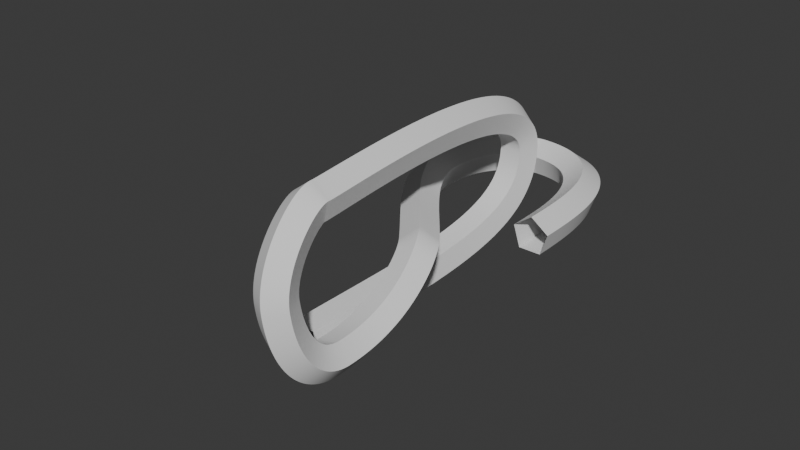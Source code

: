 # Source: New_track.blend  (saved by Blender 4.2.66; exported with 4.5.12 LTS)
import bpy
from mathutils import Matrix  # noqa: F401  (used for matrix-valued properties, if any)

bpy.ops.wm.read_factory_settings(use_empty=True)
scene = bpy.context.scene
scene.name = 'Scene'

# ---- collections
col_collection = bpy.data.collections.new('Collection'); scene.collection.children.link(col_collection)

# ---- world
world_world = bpy.data.worlds.new('World'); scene.world = world_world
world_world.use_nodes = True; world_world.node_tree.nodes.clear()
_N = world_world.node_tree.nodes; _L = world_world.node_tree.links
n0 = _N.new('ShaderNodeOutputWorld'); n0.name = 'World Output'; n0.location = (300, 300)
n1 = _N.new('ShaderNodeBackground'); n1.name = 'Background'; n1.location = (10, 300)
n1.inputs[0].default_value = (0.05088, 0.05088, 0.05088, 1.0)
_L.new(n1.outputs[0], n0.inputs[0])
n0.is_active_output = True
world_world.color = (0.05088, 0.05088, 0.05088)
world_world.use_sun_shadow = False
world_world.sun_shadow_jitter_overblur = 0.0

# ---- meshes
me_cylinder = bpy.data.meshes.new('Cylinder')
me_cylinder.from_pydata([(0.5, 7.55e-08, 20.0), (-0.5, -7.55e-08, 20.0), (0.5, -38.04, 6.18), (-0.5, -38.04, 6.18), (0.5, -23.51, -16.18), (-0.5, -23.51, -16.18), (0.5, 23.51, -16.18), (-0.5, 23.51, -16.18), (0.5, 38.04, 6.18), (-0.5, 38.04, 6.18)], [], [(0, 1, 3, 2), (2, 3, 5, 4), (4, 5, 7, 6), (6, 7, 9, 8), (8, 9, 1, 0)])
_uv = me_cylinder.uv_layers.new(name='UVMap')
_uv.uv.foreach_set('vector', [1.0, 0.5, 1.0, 1.0, 0.8, 1.0, 0.8, 0.5, 0.8, 0.5, 0.8, 1.0, 0.6, 1.0, 0.6, 0.5, 0.6, 0.5, 0.6, 1.0, 0.4, 1.0, 0.4, 0.5, 0.4, 0.5, 0.4, 1.0, 0.2, 1.0, 0.2, 0.5, 0.2, 0.5, 0.2, 1.0, 2.98e-08, 1.0, 2.98e-08, 0.5])
me_cylinder.update()

# ---- curves / text
cu_b_ziercurve_003 = bpy.data.curves.new('BézierCurve.003', 'CURVE')
cu_b_ziercurve_003.dimensions = '3D'
_sp = cu_b_ziercurve_003.splines.new('BEZIER'); _sp.bezier_points.add(8)
_sp.bezier_points.foreach_set('co', [107.5, 153.0, 61.81, 13.3, 319.5, 61.81, -55.81, 229.4, 61.81, 38.0, 69.99, 61.81, 38.0, -50.0, 0.0, 28.5, -106.6, 73.17, 19.0, -50.0, 146.3, 19.0, 260.0, 96.33, 0.0, -50.0, 0.0])
_sp.bezier_points.foreach_set('handle_left', [107.6, 124.8, 61.81, 109.6, 317.1, 61.81, -53.94, 304.2, 61.81, 0.409, 120.1, 61.81, 38.0, 28.24, -1.59e-05, 33.25, -106.1, 36.59, 19.0, -64.08, 146.3, 19.0, 260.0, 188.8, 0.0, 125.6, 0.0])
_sp.bezier_points.foreach_set('handle_right', [107.5, 208.7, 61.81, -0.7731, 319.8, 61.81, -57.11, 177.4, 61.81, 56.8, 44.91, 61.81, 38.0, -89.12, 7.948e-06, 23.75, -107.2, 109.7, 19.0, -21.84, 146.3, 19.0, 260.0, 3.837, 0.0, -225.6, 0.0])
for _p, _l, _r in zip(_sp.bezier_points, ['ALIGNED', 'ALIGNED', 'ALIGNED', 'ALIGNED', 'ALIGNED', 'ALIGNED', 'ALIGNED', 'ALIGNED', 'ALIGNED'], ['ALIGNED', 'ALIGNED', 'ALIGNED', 'ALIGNED', 'ALIGNED', 'ALIGNED', 'ALIGNED', 'ALIGNED', 'ALIGNED']): _p.handle_left_type = _l; _p.handle_right_type = _r
_sp.order_u = 0
_sp.order_v = 0
_sp.resolution_u = 64
cu_b_ziercurve_003.use_path = True
cu_b_ziercurve_003.resolution_u = 64
cu_b_ziercurve_003.fill_mode = 'FULL'

# ---- objects
ob_b_ziercurve = bpy.data.objects.new('BézierCurve', cu_b_ziercurve_003)
ob_cylinder_col = bpy.data.objects.new('Cylinder-col', me_cylinder)

# ---- transforms, parenting, visibility, modifiers, constraints
ob_b_ziercurve.location = (0.0, 0.0, 0.0)
ob_cylinder_col.location = (0.0, 0.0, 0.0)
ob_cylinder_col.scale = (1.0, 0.5, 1.0)
_m = ob_cylinder_col.modifiers.new('Array', 'ARRAY')
_m.fit_type = 'FIT_CURVE'
_m.curve = ob_b_ziercurve
_m = ob_cylinder_col.modifiers.new('Curve', 'CURVE')
_m.object = ob_b_ziercurve
_m = ob_cylinder_col.modifiers.new('Solidify', 'SOLIDIFY')
_m.offset = 0.0
_m.use_rim = False
_m = ob_cylinder_col.modifiers.new('Weld', 'WELD')
_m.merge_threshold = 0.1

# ---- collection membership
col_collection.objects.link(ob_b_ziercurve)
col_collection.objects.link(ob_cylinder_col)

# ---- scene / render settings (as saved in the file)
scene.frame_start = 1; scene.frame_end = 250; scene.frame_set(36)
scene.render.engine = 'BLENDER_EEVEE_NEXT'
scene.cycles.sampling_pattern = 'TABULATED_SOBOL'
bpy.context.view_layer.update()

# ---- added for rendering (the .blend has no active camera and no usable light): camera, sun
cam_auto = bpy.data.cameras.new('AutoCamera')
cam_auto.lens = 50.0
cam_auto.sensor_width = 36.0
cam_auto.clip_end = 10299.3
ob_auto_camera = bpy.data.objects.new('AutoCamera', cam_auto)
scene.collection.objects.link(ob_auto_camera)
ob_auto_camera.location = (612.724, -647.771, 553.961)
ob_auto_camera.rotation_euler = (1.09748, -7.21219e-08, 0.694738)
scene.camera = ob_auto_camera
light_auto_sun = bpy.data.lights.new('AutoSun', 'SUN')
light_auto_sun.energy = 3.0
light_auto_sun.angle = 0.0523599
ob_auto_sun = bpy.data.objects.new('AutoSun', light_auto_sun)
scene.collection.objects.link(ob_auto_sun)
ob_auto_sun.rotation_euler = (0.872665, 0.174533, 0.523599)
bpy.context.view_layer.update()
